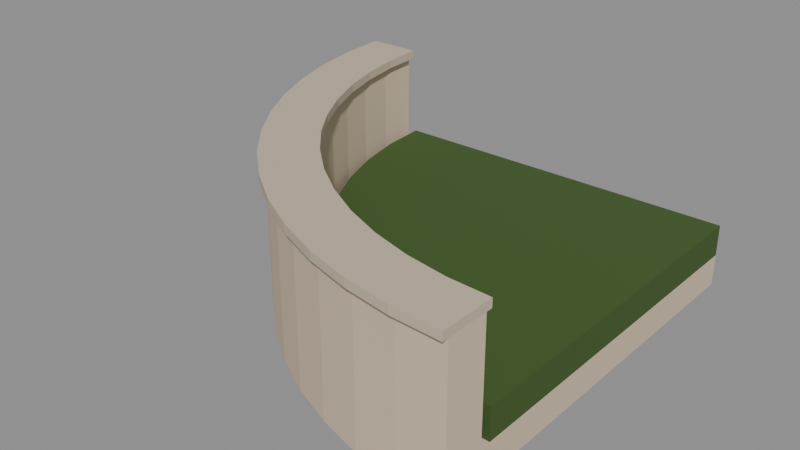 # Source: city_roof_round.blend  (saved by Blender 5.4.6; exported with 4.5.12 LTS)
import bpy
from mathutils import Matrix  # noqa: F401  (used for matrix-valued properties, if any)

bpy.ops.wm.read_factory_settings(use_empty=True)
scene = bpy.context.scene
scene.name = 'CityRoofRoundAsset'

# ---- collections
col_stubby_cityroofround = bpy.data.collections.new('STUBBY_CityRoofRound'); scene.collection.children.link(col_stubby_cityroofround)

# ---- materials (node trees are filled in below, after node groups)
mat_city_plaster = bpy.data.materials.new('City_Plaster')
mat_city_plaster.use_backface_culling = True
mat_city_plaster.diffuse_color = (0.6724, 0.5395, 0.3916, 1.0)
mat_city_stone = bpy.data.materials.new('City_Stone')
mat_city_stone.use_backface_culling = True
mat_city_stone.diffuse_color = (0.5841, 0.4851, 0.3663, 1.0)
mat_city_moss = bpy.data.materials.new('City_Moss')
mat_city_moss.use_backface_culling = True
mat_city_moss.diffuse_color = (0.04971, 0.1022, 0.01764, 1.0)

# ---- material node trees
mat_city_plaster.use_nodes = True; mat_city_plaster.node_tree.nodes.clear()
_N = mat_city_plaster.node_tree.nodes; _L = mat_city_plaster.node_tree.links
n0 = _N.new('ShaderNodeBsdfPrincipled'); n0.name = 'Principled BSDF'; n0.location = (-200, 100)
n0.inputs[0].default_value = (0.6724, 0.5395, 0.3916, 1.0)
n0.inputs[2].default_value = 0.9
n0.inputs[10].default_value = 0.005
n1 = _N.new('ShaderNodeOutputMaterial'); n1.name = 'Material Output'; n1.location = (200, 100)
_L.new(n0.outputs[0], n1.inputs[0])
n1.is_active_output = True
mat_city_stone.use_nodes = True; mat_city_stone.node_tree.nodes.clear()
_N = mat_city_stone.node_tree.nodes; _L = mat_city_stone.node_tree.links
n0 = _N.new('ShaderNodeBsdfPrincipled'); n0.name = 'Principled BSDF'; n0.location = (-200, 100)
n0.inputs[0].default_value = (0.5841, 0.4851, 0.3663, 1.0)
n0.inputs[2].default_value = 0.85
n0.inputs[10].default_value = 0.005
n1 = _N.new('ShaderNodeOutputMaterial'); n1.name = 'Material Output'; n1.location = (200, 100)
_L.new(n0.outputs[0], n1.inputs[0])
n1.is_active_output = True
mat_city_moss.use_nodes = True; mat_city_moss.node_tree.nodes.clear()
_N = mat_city_moss.node_tree.nodes; _L = mat_city_moss.node_tree.links
n0 = _N.new('ShaderNodeBsdfPrincipled'); n0.name = 'Principled BSDF'; n0.location = (-200, 100)
n0.inputs[0].default_value = (0.04971, 0.1022, 0.01764, 1.0)
n0.inputs[2].default_value = 0.95
n0.inputs[10].default_value = 0.005
n1 = _N.new('ShaderNodeOutputMaterial'); n1.name = 'Material Output'; n1.location = (200, 100)
_L.new(n0.outputs[0], n1.inputs[0])
n1.is_active_output = True

# ---- meshes
me_cityroofround_slab = bpy.data.meshes.new('CityRoofRound_Slab')
me_cityroofround_slab.from_pydata([(0.0, 4.0, -0.3), (0.02515, 3.552, -0.3), (0.1003, 3.11, -0.3), (0.2245, 2.679, -0.3), (0.3961, 2.264, -0.3), (0.6131, 1.872, -0.3), (0.8727, 1.506, -0.3), (1.172, 1.172, -0.3), (1.506, 0.8727, -0.3), (1.872, 0.6131, -0.3), (2.264, 0.3961, -0.3), (2.679, 0.2245, -0.3), (3.11, 0.1003, -0.3), (3.552, 0.02515, -0.3), (4.0, 0.0, -0.3), (4.0, 4.0, -0.3), (0.0, 4.0, 0.0), (0.02515, 3.552, 0.0), (0.1003, 3.11, 0.0), (0.2245, 2.679, 0.0), (0.3961, 2.264, 0.0), (0.6131, 1.872, 0.0), (0.8727, 1.506, 0.0), (1.172, 1.172, 0.0), (1.506, 0.8727, 0.0), (1.872, 0.6131, 0.0), (2.264, 0.3961, 0.0), (2.679, 0.2245, 0.0), (3.11, 0.1003, 0.0), (3.552, 0.02515, 0.0), (4.0, 0.0, 0.0), (4.0, 4.0, 0.0)], [], [(15, 14, 13, 12, 11, 10, 9, 8, 7, 6, 5, 4, 3, 2, 1, 0), (16, 17, 18, 19, 20, 21, 22, 23, 24, 25, 26, 27, 28, 29, 30, 31), (0, 1, 17, 16), (1, 2, 18, 17), (2, 3, 19, 18), (3, 4, 20, 19), (4, 5, 21, 20), (5, 6, 22, 21), (6, 7, 23, 22), (7, 8, 24, 23), (8, 9, 25, 24), (9, 10, 26, 25), (10, 11, 27, 26), (11, 12, 28, 27), (12, 13, 29, 28), (13, 14, 30, 29), (14, 15, 31, 30), (15, 0, 16, 31)])
_uv = me_cityroofround_slab.uv_layers.new(name='UVMap')
_uv.uv.foreach_set('vector', [4.0, 4.0, 4.0, 0.0, 3.552, 0.02515, 3.11, 0.1003, 2.679, 0.2245, 2.264, 0.3961, 1.872, 0.6131, 1.506, 0.8727, 1.172, 1.172, 0.8727, 1.506, 0.6131, 1.872, 0.3961, 2.264, 0.2245, 2.679, 0.1003, 3.11, 0.02515, 3.552, 0.0, 4.0, 0.0, 4.0, 0.02515, 3.552, 0.1003, 3.11, 0.2245, 2.679, 0.3961, 2.264, 0.6131, 1.872, 0.8727, 1.506, 1.172, 1.172, 1.506, 0.8727, 1.872, 0.6131, 2.264, 0.3961, 2.679, 0.2245, 3.11, 0.1003, 3.552, 0.02515, 4.0, 0.0, 4.0, 4.0, 4.0, -0.3, 3.552, -0.3, 3.552, 0.0, 4.0, 0.0, 3.552, -0.3, 3.11, -0.3, 3.11, 0.0, 3.552, 0.0, 3.11, -0.3, 2.679, -0.3, 2.679, 0.0, 3.11, 0.0, 2.679, -0.3, 2.264, -0.3, 2.264, 0.0, 2.679, 0.0, 2.264, -0.3, 1.872, -0.3, 1.872, 0.0, 2.264, 0.0, 1.872, -0.3, 1.506, -0.3, 1.506, 0.0, 1.872, 0.0, 1.506, -0.3, 1.172, -0.3, 1.172, 0.0, 1.506, 0.0, 1.172, -0.3, 1.506, -0.3, 1.506, 0.0, 1.172, 0.0, 1.506, -0.3, 1.872, -0.3, 1.872, 0.0, 1.506, 0.0, 1.872, -0.3, 2.264, -0.3, 2.264, 0.0, 1.872, 0.0, 2.264, -0.3, 2.679, -0.3, 2.679, 0.0, 2.264, 0.0, 2.679, -0.3, 3.11, -0.3, 3.11, 0.0, 2.679, 0.0, 3.11, -0.3, 3.552, -0.3, 3.552, 0.0, 3.11, 0.0, 3.552, -0.3, 4.0, -0.3, 4.0, 0.0, 3.552, 0.0, 0.0, -0.3, 4.0, -0.3, 4.0, 0.0, 0.0, 0.0, 4.0, -0.3, 0.0, -0.3, 0.0, 0.0, 4.0, 0.0])
me_cityroofround_slab.materials.append(mat_city_plaster)
me_cityroofround_slab.update()
me_cityroofround_parapet = bpy.data.meshes.new('CityRoofRound_Parapet')
me_cityroofround_parapet.from_pydata([(0.0, 4.0, 0.0), (0.02515, 3.552, 0.0), (0.1003, 3.11, 0.0), (0.2245, 2.679, 0.0), (0.3961, 2.264, 0.0), (0.6131, 1.872, 0.0), (0.8727, 1.506, 0.0), (1.172, 1.172, 0.0), (1.506, 0.8727, 0.0), (1.872, 0.6131, 0.0), (2.264, 0.3961, 0.0), (2.679, 0.2245, 0.0), (3.11, 0.1003, 0.0), (3.552, 0.02515, 0.0), (4.0, 0.0, 0.0), (4.0, 0.4, 0.0), (3.597, 0.4226, 0.0), (3.199, 0.4903, 0.0), (2.811, 0.602, 0.0), (2.438, 0.7565, 0.0), (2.085, 0.9518, 0.0), (1.755, 1.185, 0.0), (1.454, 1.454, 0.0), (1.185, 1.755, 0.0), (0.9518, 2.085, 0.0), (0.7565, 2.438, 0.0), (0.602, 2.811, 0.0), (0.4903, 3.199, 0.0), (0.4226, 3.597, 0.0), (0.4, 4.0, 0.0), (0.0, 4.0, 1.1), (0.02515, 3.552, 1.1), (0.1003, 3.11, 1.1), (0.2245, 2.679, 1.1), (0.3961, 2.264, 1.1), (0.6131, 1.872, 1.1), (0.8727, 1.506, 1.1), (1.172, 1.172, 1.1), (1.506, 0.8727, 1.1), (1.872, 0.6131, 1.1), (2.264, 0.3961, 1.1), (2.679, 0.2245, 1.1), (3.11, 0.1003, 1.1), (3.552, 0.02515, 1.1), (4.0, 0.0, 1.1), (4.0, 0.4, 1.1), (3.597, 0.4226, 1.1), (3.199, 0.4903, 1.1), (2.811, 0.602, 1.1), (2.438, 0.7565, 1.1), (2.085, 0.9518, 1.1), (1.755, 1.185, 1.1), (1.454, 1.454, 1.1), (1.185, 1.755, 1.1), (0.9518, 2.085, 1.1), (0.7565, 2.438, 1.1), (0.602, 2.811, 1.1), (0.4903, 3.199, 1.1), (0.4226, 3.597, 1.1), (0.4, 4.0, 1.1)], [], [(29, 28, 27, 26, 25, 24, 23, 22, 21, 20, 19, 18, 17, 16, 15, 14, 13, 12, 11, 10, 9, 8, 7, 6, 5, 4, 3, 2, 1, 0), (30, 31, 32, 33, 34, 35, 36, 37, 38, 39, 40, 41, 42, 43, 44, 45, 46, 47, 48, 49, 50, 51, 52, 53, 54, 55, 56, 57, 58, 59), (0, 1, 31, 30), (1, 2, 32, 31), (2, 3, 33, 32), (3, 4, 34, 33), (4, 5, 35, 34), (5, 6, 36, 35), (6, 7, 37, 36), (7, 8, 38, 37), (8, 9, 39, 38), (9, 10, 40, 39), (10, 11, 41, 40), (11, 12, 42, 41), (12, 13, 43, 42), (13, 14, 44, 43), (14, 15, 45, 44), (15, 16, 46, 45), (16, 17, 47, 46), (17, 18, 48, 47), (18, 19, 49, 48), (19, 20, 50, 49), (20, 21, 51, 50), (21, 22, 52, 51), (22, 23, 53, 52), (23, 24, 54, 53), (24, 25, 55, 54), (25, 26, 56, 55), (26, 27, 57, 56), (27, 28, 58, 57), (28, 29, 59, 58), (29, 0, 30, 59)])
_uv = me_cityroofround_parapet.uv_layers.new(name='UVMap')
_uv.uv.foreach_set('vector', [0.4, 4.0, 0.4226, 3.597, 0.4903, 3.199, 0.602, 2.811, 0.7565, 2.438, 0.9518, 2.085, 1.185, 1.755, 1.454, 1.454, 1.755, 1.185, 2.085, 0.9518, 2.438, 0.7565, 2.811, 0.602, 3.199, 0.4903, 3.597, 0.4226, 4.0, 0.4, 4.0, 0.0, 3.552, 0.02515, 3.11, 0.1003, 2.679, 0.2245, 2.264, 0.3961, 1.872, 0.6131, 1.506, 0.8727, 1.172, 1.172, 0.8727, 1.506, 0.6131, 1.872, 0.3961, 2.264, 0.2245, 2.679, 0.1003, 3.11, 0.02515, 3.552, 0.0, 4.0, 0.0, 4.0, 0.02515, 3.552, 0.1003, 3.11, 0.2245, 2.679, 0.3961, 2.264, 0.6131, 1.872, 0.8727, 1.506, 1.172, 1.172, 1.506, 0.8727, 1.872, 0.6131, 2.264, 0.3961, 2.679, 0.2245, 3.11, 0.1003, 3.552, 0.02515, 4.0, 0.0, 4.0, 0.4, 3.597, 0.4226, 3.199, 0.4903, 2.811, 0.602, 2.438, 0.7565, 2.085, 0.9518, 1.755, 1.185, 1.454, 1.454, 1.185, 1.755, 0.9518, 2.085, 0.7565, 2.438, 0.602, 2.811, 0.4903, 3.199, 0.4226, 3.597, 0.4, 4.0, 4.0, 0.0, 3.552, 0.0, 3.552, 1.1, 4.0, 1.1, 3.552, 0.0, 3.11, 0.0, 3.11, 1.1, 3.552, 1.1, 3.11, 0.0, 2.679, 0.0, 2.679, 1.1, 3.11, 1.1, 2.679, 0.0, 2.264, 0.0, 2.264, 1.1, 2.679, 1.1, 2.264, 0.0, 1.872, 0.0, 1.872, 1.1, 2.264, 1.1, 1.872, 0.0, 1.506, 0.0, 1.506, 1.1, 1.872, 1.1, 1.506, 0.0, 1.172, 0.0, 1.172, 1.1, 1.506, 1.1, 1.172, 0.0, 1.506, 0.0, 1.506, 1.1, 1.172, 1.1, 1.506, 0.0, 1.872, 0.0, 1.872, 1.1, 1.506, 1.1, 1.872, 0.0, 2.264, 0.0, 2.264, 1.1, 1.872, 1.1, 2.264, 0.0, 2.679, 0.0, 2.679, 1.1, 2.264, 1.1, 2.679, 0.0, 3.11, 0.0, 3.11, 1.1, 2.679, 1.1, 3.11, 0.0, 3.552, 0.0, 3.552, 1.1, 3.11, 1.1, 3.552, 0.0, 4.0, 0.0, 4.0, 1.1, 3.552, 1.1, 0.0, 0.0, 0.4, 0.0, 0.4, 1.1, 0.0, 1.1, 4.0, 0.0, 3.597, 0.0, 3.597, 1.1, 4.0, 1.1, 3.597, 0.0, 3.199, 0.0, 3.199, 1.1, 3.597, 1.1, 3.199, 0.0, 2.811, 0.0, 2.811, 1.1, 3.199, 1.1, 2.811, 0.0, 2.438, 0.0, 2.438, 1.1, 2.811, 1.1, 2.438, 0.0, 2.085, 0.0, 2.085, 1.1, 2.438, 1.1, 2.085, 0.0, 1.755, 0.0, 1.755, 1.1, 2.085, 1.1, 1.755, 0.0, 1.454, 0.0, 1.454, 1.1, 1.755, 1.1, 1.454, 0.0, 1.755, 0.0, 1.755, 1.1, 1.454, 1.1, 1.755, 0.0, 2.085, 0.0, 2.085, 1.1, 1.755, 1.1, 2.085, 0.0, 2.438, 0.0, 2.438, 1.1, 2.085, 1.1, 2.438, 0.0, 2.811, 0.0, 2.811, 1.1, 2.438, 1.1, 2.811, 0.0, 3.199, 0.0, 3.199, 1.1, 2.811, 1.1, 3.199, 0.0, 3.597, 0.0, 3.597, 1.1, 3.199, 1.1, 3.597, 0.0, 4.0, 0.0, 4.0, 1.1, 3.597, 1.1, 0.4, 0.0, 0.0, 0.0, 0.0, 1.1, 0.4, 1.1])
me_cityroofround_parapet.materials.append(mat_city_plaster)
me_cityroofround_parapet.update()
me_cityroofround_coping = bpy.data.meshes.new('CityRoofRound_Coping')
me_cityroofround_coping.from_pydata([(-0.06, 4.0, 1.1), (-0.03447, 3.545, 1.1), (0.04179, 3.097, 1.1), (0.1678, 2.659, 1.1), (0.3421, 2.238, 1.1), (0.5623, 1.84, 1.1), (0.8258, 1.469, 1.1), (1.129, 1.129, 1.1), (1.469, 0.8258, 1.1), (1.84, 0.5623, 1.1), (2.238, 0.3421, 1.1), (2.659, 0.1678, 1.1), (3.097, 0.04179, 1.1), (3.545, -0.03447, 1.1), (4.0, -0.06, 1.1), (4.0, 0.46, 1.1), (3.604, 0.4823, 1.1), (3.212, 0.5488, 1.1), (2.831, 0.6587, 1.1), (2.464, 0.8106, 1.1), (2.117, 1.003, 1.1), (1.793, 1.232, 1.1), (1.497, 1.497, 1.1), (1.232, 1.793, 1.1), (1.003, 2.117, 1.1), (0.8106, 2.464, 1.1), (0.6587, 2.831, 1.1), (0.5488, 3.212, 1.1), (0.4823, 3.604, 1.1), (0.46, 4.0, 1.1), (-0.06, 4.0, 1.18), (-0.03447, 3.545, 1.18), (0.04179, 3.097, 1.18), (0.1678, 2.659, 1.18), (0.3421, 2.238, 1.18), (0.5623, 1.84, 1.18), (0.8258, 1.469, 1.18), (1.129, 1.129, 1.18), (1.469, 0.8258, 1.18), (1.84, 0.5623, 1.18), (2.238, 0.3421, 1.18), (2.659, 0.1678, 1.18), (3.097, 0.04179, 1.18), (3.545, -0.03447, 1.18), (4.0, -0.06, 1.18), (4.0, 0.46, 1.18), (3.604, 0.4823, 1.18), (3.212, 0.5488, 1.18), (2.831, 0.6587, 1.18), (2.464, 0.8106, 1.18), (2.117, 1.003, 1.18), (1.793, 1.232, 1.18), (1.497, 1.497, 1.18), (1.232, 1.793, 1.18), (1.003, 2.117, 1.18), (0.8106, 2.464, 1.18), (0.6587, 2.831, 1.18), (0.5488, 3.212, 1.18), (0.4823, 3.604, 1.18), (0.46, 4.0, 1.18)], [], [(29, 28, 27, 26, 25, 24, 23, 22, 21, 20, 19, 18, 17, 16, 15, 14, 13, 12, 11, 10, 9, 8, 7, 6, 5, 4, 3, 2, 1, 0), (30, 31, 32, 33, 34, 35, 36, 37, 38, 39, 40, 41, 42, 43, 44, 45, 46, 47, 48, 49, 50, 51, 52, 53, 54, 55, 56, 57, 58, 59), (0, 1, 31, 30), (1, 2, 32, 31), (2, 3, 33, 32), (3, 4, 34, 33), (4, 5, 35, 34), (5, 6, 36, 35), (6, 7, 37, 36), (7, 8, 38, 37), (8, 9, 39, 38), (9, 10, 40, 39), (10, 11, 41, 40), (11, 12, 42, 41), (12, 13, 43, 42), (13, 14, 44, 43), (14, 15, 45, 44), (15, 16, 46, 45), (16, 17, 47, 46), (17, 18, 48, 47), (18, 19, 49, 48), (19, 20, 50, 49), (20, 21, 51, 50), (21, 22, 52, 51), (22, 23, 53, 52), (23, 24, 54, 53), (24, 25, 55, 54), (25, 26, 56, 55), (26, 27, 57, 56), (27, 28, 58, 57), (28, 29, 59, 58), (29, 0, 30, 59)])
_uv = me_cityroofround_coping.uv_layers.new(name='UVMap')
_uv.uv.foreach_set('vector', [0.46, 4.0, 0.4823, 3.604, 0.5488, 3.212, 0.6587, 2.831, 0.8106, 2.464, 1.003, 2.117, 1.232, 1.793, 1.497, 1.497, 1.793, 1.232, 2.117, 1.003, 2.464, 0.8106, 2.831, 0.6587, 3.212, 0.5488, 3.604, 0.4823, 4.0, 0.46, 4.0, -0.06, 3.545, -0.03447, 3.097, 0.04179, 2.659, 0.1678, 2.238, 0.3421, 1.84, 0.5623, 1.469, 0.8258, 1.129, 1.129, 0.8258, 1.469, 0.5623, 1.84, 0.3421, 2.238, 0.1678, 2.659, 0.04179, 3.097, -0.03447, 3.545, -0.06, 4.0, -0.06, 4.0, -0.03447, 3.545, 0.04179, 3.097, 0.1678, 2.659, 0.3421, 2.238, 0.5623, 1.84, 0.8258, 1.469, 1.129, 1.129, 1.469, 0.8258, 1.84, 0.5623, 2.238, 0.3421, 2.659, 0.1678, 3.097, 0.04179, 3.545, -0.03447, 4.0, -0.06, 4.0, 0.46, 3.604, 0.4823, 3.212, 0.5488, 2.831, 0.6587, 2.464, 0.8106, 2.117, 1.003, 1.793, 1.232, 1.497, 1.497, 1.232, 1.793, 1.003, 2.117, 0.8106, 2.464, 0.6587, 2.831, 0.5488, 3.212, 0.4823, 3.604, 0.46, 4.0, 4.0, 1.1, 3.545, 1.1, 3.545, 1.18, 4.0, 1.18, 3.545, 1.1, 3.097, 1.1, 3.097, 1.18, 3.545, 1.18, 3.097, 1.1, 2.659, 1.1, 2.659, 1.18, 3.097, 1.18, 2.659, 1.1, 2.238, 1.1, 2.238, 1.18, 2.659, 1.18, 2.238, 1.1, 1.84, 1.1, 1.84, 1.18, 2.238, 1.18, 1.84, 1.1, 1.469, 1.1, 1.469, 1.18, 1.84, 1.18, 1.469, 1.1, 1.129, 1.1, 1.129, 1.18, 1.469, 1.18, 1.129, 1.1, 1.469, 1.1, 1.469, 1.18, 1.129, 1.18, 1.469, 1.1, 1.84, 1.1, 1.84, 1.18, 1.469, 1.18, 1.84, 1.1, 2.238, 1.1, 2.238, 1.18, 1.84, 1.18, 2.238, 1.1, 2.659, 1.1, 2.659, 1.18, 2.238, 1.18, 2.659, 1.1, 3.097, 1.1, 3.097, 1.18, 2.659, 1.18, 3.097, 1.1, 3.545, 1.1, 3.545, 1.18, 3.097, 1.18, 3.545, 1.1, 4.0, 1.1, 4.0, 1.18, 3.545, 1.18, -0.06, 1.1, 0.46, 1.1, 0.46, 1.18, -0.06, 1.18, 4.0, 1.1, 3.604, 1.1, 3.604, 1.18, 4.0, 1.18, 3.604, 1.1, 3.212, 1.1, 3.212, 1.18, 3.604, 1.18, 3.212, 1.1, 2.831, 1.1, 2.831, 1.18, 3.212, 1.18, 2.831, 1.1, 2.464, 1.1, 2.464, 1.18, 2.831, 1.18, 2.464, 1.1, 2.117, 1.1, 2.117, 1.18, 2.464, 1.18, 2.117, 1.1, 1.793, 1.1, 1.793, 1.18, 2.117, 1.18, 1.793, 1.1, 1.497, 1.1, 1.497, 1.18, 1.793, 1.18, 1.497, 1.1, 1.793, 1.1, 1.793, 1.18, 1.497, 1.18, 1.793, 1.1, 2.117, 1.1, 2.117, 1.18, 1.793, 1.18, 2.117, 1.1, 2.464, 1.1, 2.464, 1.18, 2.117, 1.18, 2.464, 1.1, 2.831, 1.1, 2.831, 1.18, 2.464, 1.18, 2.831, 1.1, 3.212, 1.1, 3.212, 1.18, 2.831, 1.18, 3.212, 1.1, 3.604, 1.1, 3.604, 1.18, 3.212, 1.18, 3.604, 1.1, 4.0, 1.1, 4.0, 1.18, 3.604, 1.18, 0.46, 1.1, -0.06, 1.1, -0.06, 1.18, 0.46, 1.18])
me_cityroofround_coping.materials.append(mat_city_stone)
me_cityroofround_coping.update()
me_cityroofround_meadow = bpy.data.meshes.new('CityRoofRound_Meadow')
me_cityroofround_meadow.from_pydata([(0.5, 4.0, 0.0), (0.5299, 3.543, 0.0), (0.6193, 3.094, 0.0), (0.7664, 2.661, 0.0), (0.9689, 2.25, 0.0), (1.223, 1.869, 0.0), (1.525, 1.525, 0.0), (1.869, 1.223, 0.0), (2.25, 0.9689, 0.0), (2.661, 0.7664, 0.0), (3.094, 0.6193, 0.0), (3.543, 0.5299, 0.0), (4.0, 0.5, 0.0), (4.0, 4.0, 0.0), (0.5, 4.0, 0.3), (0.5299, 3.543, 0.3), (0.6193, 3.094, 0.3), (0.7664, 2.661, 0.3), (0.9689, 2.25, 0.3), (1.223, 1.869, 0.3), (1.525, 1.525, 0.3), (1.869, 1.223, 0.3), (2.25, 0.9689, 0.3), (2.661, 0.7664, 0.3), (3.094, 0.6193, 0.3), (3.543, 0.5299, 0.3), (4.0, 0.5, 0.3), (4.0, 4.0, 0.3)], [], [(13, 12, 11, 10, 9, 8, 7, 6, 5, 4, 3, 2, 1, 0), (14, 15, 16, 17, 18, 19, 20, 21, 22, 23, 24, 25, 26, 27), (0, 1, 15, 14), (1, 2, 16, 15), (2, 3, 17, 16), (3, 4, 18, 17), (4, 5, 19, 18), (5, 6, 20, 19), (6, 7, 21, 20), (7, 8, 22, 21), (8, 9, 23, 22), (9, 10, 24, 23), (10, 11, 25, 24), (11, 12, 26, 25), (12, 13, 27, 26), (13, 0, 14, 27)])
_uv = me_cityroofround_meadow.uv_layers.new(name='UVMap')
_uv.uv.foreach_set('vector', [4.0, 4.0, 4.0, 0.5, 3.543, 0.5299, 3.094, 0.6193, 2.661, 0.7664, 2.25, 0.9689, 1.869, 1.223, 1.525, 1.525, 1.223, 1.869, 0.9689, 2.25, 0.7664, 2.661, 0.6193, 3.094, 0.5299, 3.543, 0.5, 4.0, 0.5, 4.0, 0.5299, 3.543, 0.6193, 3.094, 0.7664, 2.661, 0.9689, 2.25, 1.223, 1.869, 1.525, 1.525, 1.869, 1.223, 2.25, 0.9689, 2.661, 0.7664, 3.094, 0.6193, 3.543, 0.5299, 4.0, 0.5, 4.0, 4.0, 4.0, 0.0, 3.543, 0.0, 3.543, 0.3, 4.0, 0.3, 3.543, 0.0, 3.094, 0.0, 3.094, 0.3, 3.543, 0.3, 3.094, 0.0, 2.661, 0.0, 2.661, 0.3, 3.094, 0.3, 2.661, 0.0, 2.25, 0.0, 2.25, 0.3, 2.661, 0.3, 2.25, 0.0, 1.869, 0.0, 1.869, 0.3, 2.25, 0.3, 1.869, 0.0, 1.525, 0.0, 1.525, 0.3, 1.869, 0.3, 1.525, 0.0, 1.869, 0.0, 1.869, 0.3, 1.525, 0.3, 1.869, 0.0, 2.25, 0.0, 2.25, 0.3, 1.869, 0.3, 2.25, 0.0, 2.661, 0.0, 2.661, 0.3, 2.25, 0.3, 2.661, 0.0, 3.094, 0.0, 3.094, 0.3, 2.661, 0.3, 3.094, 0.0, 3.543, 0.0, 3.543, 0.3, 3.094, 0.3, 3.543, 0.0, 4.0, 0.0, 4.0, 0.3, 3.543, 0.3, 0.5, 0.0, 4.0, 0.0, 4.0, 0.3, 0.5, 0.3, 4.0, 0.0, 0.5, 0.0, 0.5, 0.3, 4.0, 0.3])
me_cityroofround_meadow.materials.append(mat_city_moss)
me_cityroofround_meadow.update()

# ---- objects
ob_cityroofround_root = bpy.data.objects.new('CityRoofRound_Root', None)
ob_cityroofround_slab = bpy.data.objects.new('CityRoofRound_Slab', me_cityroofround_slab)
ob_cityroofround_parapet = bpy.data.objects.new('CityRoofRound_Parapet', me_cityroofround_parapet)
ob_cityroofround_coping = bpy.data.objects.new('CityRoofRound_Coping', me_cityroofround_coping)
ob_cityroofround_meadow = bpy.data.objects.new('CityRoofRound_Meadow', me_cityroofround_meadow)
ob_plant_0 = bpy.data.objects.new('Plant_0', None)
ob_city_roof_round_lod0 = bpy.data.objects.new('city_roof_round_LOD0', None)

# ---- transforms, parenting, visibility, modifiers, constraints
ob_cityroofround_root.location = (0.0, 0.0, 0.0)
ob_cityroofround_slab.parent = ob_city_roof_round_lod0
ob_cityroofround_slab.location = (0.0, 0.0, 0.0)
ob_cityroofround_parapet.parent = ob_city_roof_round_lod0
ob_cityroofround_parapet.location = (0.0, 0.0, 0.0)
ob_cityroofround_coping.parent = ob_city_roof_round_lod0
ob_cityroofround_coping.location = (0.0, 0.0, 0.0)
ob_cityroofround_meadow.parent = ob_city_roof_round_lod0
ob_cityroofround_meadow.location = (0.0, 0.0, 0.0)
ob_plant_0.parent = ob_cityroofround_root
ob_plant_0.location = (2.4, 2.4, 0.3)
ob_plant_0.empty_display_type = 'ARROWS'
ob_plant_0.empty_display_size = 0.3
ob_city_roof_round_lod0.parent = ob_cityroofround_root
ob_city_roof_round_lod0.location = (0.0, 0.0, 0.0)

# ---- collection membership
col_stubby_cityroofround.objects.link(ob_cityroofround_root)
col_stubby_cityroofround.objects.link(ob_cityroofround_slab)
col_stubby_cityroofround.objects.link(ob_cityroofround_parapet)
col_stubby_cityroofround.objects.link(ob_cityroofround_coping)
col_stubby_cityroofround.objects.link(ob_cityroofround_meadow)
col_stubby_cityroofround.objects.link(ob_plant_0)
col_stubby_cityroofround.objects.link(ob_city_roof_round_lod0)

# ---- scene / render settings (as saved in the file)
scene.frame_start = 1; scene.frame_end = 250; scene.frame_set(1)
scene.render.engine = 'BLENDER_EEVEE_NEXT'
scene.render.image_settings.exr_codec = 'NONE'
scene.render.use_bake_clear = False
scene.render.bake_margin = 0
scene.render.bake_bias = 0.0
scene.render.bake_samples = 0
scene.render.simplify_subdivision_render = 0
scene.render.simplify_child_particles_render = 0.0
scene.render.compositor_device = 'GPU'
scene.eevee.use_volume_custom_range = False
scene.eevee.gtao_distance = 0.0
scene.eevee.use_fast_gi = False
scene.eevee.fast_gi_thickness_near = 0.1
scene.eevee.fast_gi_thickness_far = 0.0
scene.eevee.ray_tracing_options.screen_trace_thickness = 0.1
bpy.context.view_layer.update()

# ---- added for rendering (the .blend has no active camera and no usable light): camera, sun + grey world if the file has none
cam_auto = bpy.data.cameras.new('AutoCamera')
cam_auto.lens = 50.0
cam_auto.sensor_width = 36.0
cam_auto.clip_end = 1000.0
ob_auto_camera = bpy.data.objects.new('AutoCamera', cam_auto)
scene.collection.objects.link(ob_auto_camera)
ob_auto_camera.location = (7.45601, -4.61322, 4.82881)
ob_auto_camera.rotation_euler = (1.09748, -7.21219e-08, 0.694738)
scene.camera = ob_auto_camera
light_auto_sun = bpy.data.lights.new('AutoSun', 'SUN')
light_auto_sun.energy = 3.0
light_auto_sun.angle = 0.0523599
ob_auto_sun = bpy.data.objects.new('AutoSun', light_auto_sun)
scene.collection.objects.link(ob_auto_sun)
ob_auto_sun.rotation_euler = (0.872665, 0.174533, 0.523599)
if scene.world is None:
    world_auto = bpy.data.worlds.new('AutoWorld')
    world_auto.color = (0.3, 0.3, 0.3)
    scene.world = world_auto
bpy.context.view_layer.update()
